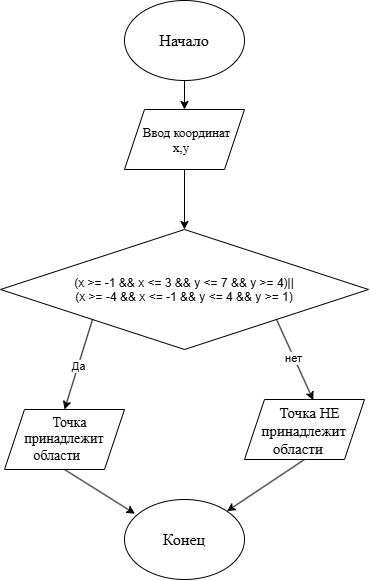

The diagram above was exported from draw.io. Its source (the exported page's mxGraphModel, read from the mxfile embedded in the PNG):
<mxGraphModel dx="1030" dy="1721" grid="1" gridSize="10" guides="1" tooltips="1" connect="1" arrows="1" fold="1" page="1" pageScale="1" pageWidth="827" pageHeight="1169" math="0" shadow="0">
  <root>
    <mxCell id="0" />
    <mxCell id="1" parent="0" />
    <mxCell id="ZX3kaDtF0Pu0vTs0Eblf-28" edge="1" parent="1" source="ZX3kaDtF0Pu0vTs0Eblf-25" style="edgeStyle=none;rounded=0;orthogonalLoop=1;jettySize=auto;html=1;defaultLabelBackgroundColor=page;" value="">
      <mxGeometry relative="1" as="geometry">
        <mxPoint x="414" y="-1060" as="targetPoint" />
      </mxGeometry>
    </mxCell>
    <mxCell id="ZX3kaDtF0Pu0vTs0Eblf-25" parent="1" style="ellipse;whiteSpace=wrap;html=1;shapeInside=1;" value="&lt;font face=&quot;Times New Roman&quot; style=&quot;font-size: 16px;&quot;&gt;Начало&lt;/font&gt;" vertex="1">
      <mxGeometry height="80" width="120" x="354" y="-1169" as="geometry" />
    </mxCell>
    <mxCell id="SmzS8d-NZXCkgn0BEFd7-5" edge="1" parent="1" source="SmzS8d-NZXCkgn0BEFd7-2" style="edgeStyle=orthogonalEdgeStyle;rounded=0;libavoidRouting=1;orthogonalLoop=1;jettySize=auto;html=1;defaultLabelBackgroundColor=page;" target="SmzS8d-NZXCkgn0BEFd7-3" value="">
      <mxGeometry relative="1" as="geometry" />
    </mxCell>
    <mxCell id="SmzS8d-NZXCkgn0BEFd7-2" parent="1" style="shape=parallelogram;perimeter=parallelogramPerimeter;whiteSpace=wrap;html=1;shapeInside=1;fixedSize=1;" value="&lt;font face=&quot;Times New Roman&quot; style=&quot;font-size: 13px;&quot;&gt;Ввод координат x,y&lt;/font&gt;" vertex="1">
      <mxGeometry height="60" width="120" x="354" y="-1060" as="geometry" />
    </mxCell>
    <mxCell id="SmzS8d-NZXCkgn0BEFd7-9" edge="1" parent="1" source="SmzS8d-NZXCkgn0BEFd7-3" style="edgeStyle=none;rounded=0;orthogonalLoop=1;jettySize=auto;html=1;exitX=0;exitY=1;exitDx=0;exitDy=0;entryX=0.5;entryY=0;entryDx=0;entryDy=0;defaultLabelBackgroundColor=page;" target="SmzS8d-NZXCkgn0BEFd7-6">
      <mxGeometry relative="1" as="geometry" />
    </mxCell>
    <mxCell id="SmzS8d-NZXCkgn0BEFd7-12" connectable="0" parent="SmzS8d-NZXCkgn0BEFd7-9" style="edgeLabel;html=1;align=center;verticalAlign=middle;resizable=0;points=[];inheritText=1;defaultLabelBackgroundColor=page;" value="Да" vertex="1">
      <mxGeometry relative="1" x="0.0521" as="geometry">
        <mxPoint y="-1" as="offset" />
      </mxGeometry>
    </mxCell>
    <mxCell id="SmzS8d-NZXCkgn0BEFd7-3" parent="1" style="rhombus;whiteSpace=wrap;html=1;shapeInside=1;" value="(x &amp;gt;= -1 &amp;amp;&amp;amp; x &amp;lt;= 3 &amp;amp;&amp;amp; y &amp;lt;= 7 &amp;amp;&amp;amp; y &amp;gt;= 4)&lt;span style=&quot;text-decoration-line: inherit; background-color: transparent; color: light-dark(#000000, var(--ge-light-color, #ffffff));&quot;&gt;||&lt;/span&gt;&lt;div&gt;&lt;span style=&quot;text-decoration-line: inherit; background-color: transparent; color: light-dark(#000000, var(--ge-light-color, #ffffff));&quot;&gt;(x &amp;gt;= -4 &amp;amp;&amp;amp; x &amp;lt;= -1 &amp;amp;&amp;amp; y &amp;lt;= 4 &amp;amp;&amp;amp; y &amp;gt;= 1)&lt;/span&gt;&lt;/div&gt;" vertex="1">
      <mxGeometry height="120" width="368" x="230" y="-940" as="geometry" />
    </mxCell>
    <mxCell id="SmzS8d-NZXCkgn0BEFd7-6" parent="1" style="shape=parallelogram;perimeter=parallelogramPerimeter;whiteSpace=wrap;html=1;shapeInside=1;fixedSize=1;" value="&lt;font face=&quot;Times New Roman&quot; style=&quot;font-size: 14px;&quot;&gt;Точка принадлежит области&amp;nbsp;&lt;/font&gt;" vertex="1">
      <mxGeometry height="60" width="120" x="234" y="-760" as="geometry" />
    </mxCell>
    <mxCell id="SmzS8d-NZXCkgn0BEFd7-15" edge="1" parent="1" source="SmzS8d-NZXCkgn0BEFd7-7" style="edgeStyle=none;rounded=0;orthogonalLoop=1;jettySize=auto;html=1;exitX=0.5;exitY=1;exitDx=0;exitDy=0;defaultLabelBackgroundColor=page;" target="SmzS8d-NZXCkgn0BEFd7-11">
      <mxGeometry relative="1" as="geometry" />
    </mxCell>
    <mxCell id="SmzS8d-NZXCkgn0BEFd7-7" parent="1" style="shape=parallelogram;perimeter=parallelogramPerimeter;whiteSpace=wrap;html=1;shapeInside=1;fixedSize=1;" value="&lt;font face=&quot;Times New Roman&quot; style=&quot;font-size: 15px;&quot;&gt;Точка НЕ принадлежит области&lt;/font&gt;" vertex="1">
      <mxGeometry height="60" width="120" x="474" y="-770" as="geometry" />
    </mxCell>
    <mxCell id="SmzS8d-NZXCkgn0BEFd7-10" edge="1" parent="1" source="SmzS8d-NZXCkgn0BEFd7-3" style="edgeStyle=none;rounded=0;orthogonalLoop=1;jettySize=auto;html=1;exitX=1;exitY=1;exitDx=0;exitDy=0;entryX=0.573;entryY=0.01;entryDx=0;entryDy=0;entryPerimeter=0;defaultLabelBackgroundColor=page;" target="SmzS8d-NZXCkgn0BEFd7-7">
      <mxGeometry relative="1" as="geometry" />
    </mxCell>
    <mxCell id="SmzS8d-NZXCkgn0BEFd7-13" connectable="0" parent="SmzS8d-NZXCkgn0BEFd7-10" style="edgeLabel;html=1;align=center;verticalAlign=middle;resizable=0;points=[];inheritText=1;defaultLabelBackgroundColor=page;" value="нет" vertex="1">
      <mxGeometry relative="1" x="-0.0579" y="-1" as="geometry">
        <mxPoint as="offset" />
      </mxGeometry>
    </mxCell>
    <mxCell id="SmzS8d-NZXCkgn0BEFd7-11" parent="1" style="ellipse;whiteSpace=wrap;html=1;shapeInside=1;" value="&lt;font face=&quot;Times New Roman&quot; style=&quot;font-size: 16px;&quot;&gt;Конец&lt;/font&gt;" vertex="1">
      <mxGeometry height="80" width="120" x="354" y="-670" as="geometry" />
    </mxCell>
    <mxCell id="SmzS8d-NZXCkgn0BEFd7-14" edge="1" parent="1" source="SmzS8d-NZXCkgn0BEFd7-6" style="edgeStyle=none;rounded=0;orthogonalLoop=1;jettySize=auto;html=1;exitX=0.5;exitY=1;exitDx=0;exitDy=0;entryX=0.087;entryY=0.178;entryDx=0;entryDy=0;entryPerimeter=0;defaultLabelBackgroundColor=page;" target="SmzS8d-NZXCkgn0BEFd7-11">
      <mxGeometry relative="1" as="geometry" />
    </mxCell>
  </root>
</mxGraphModel>